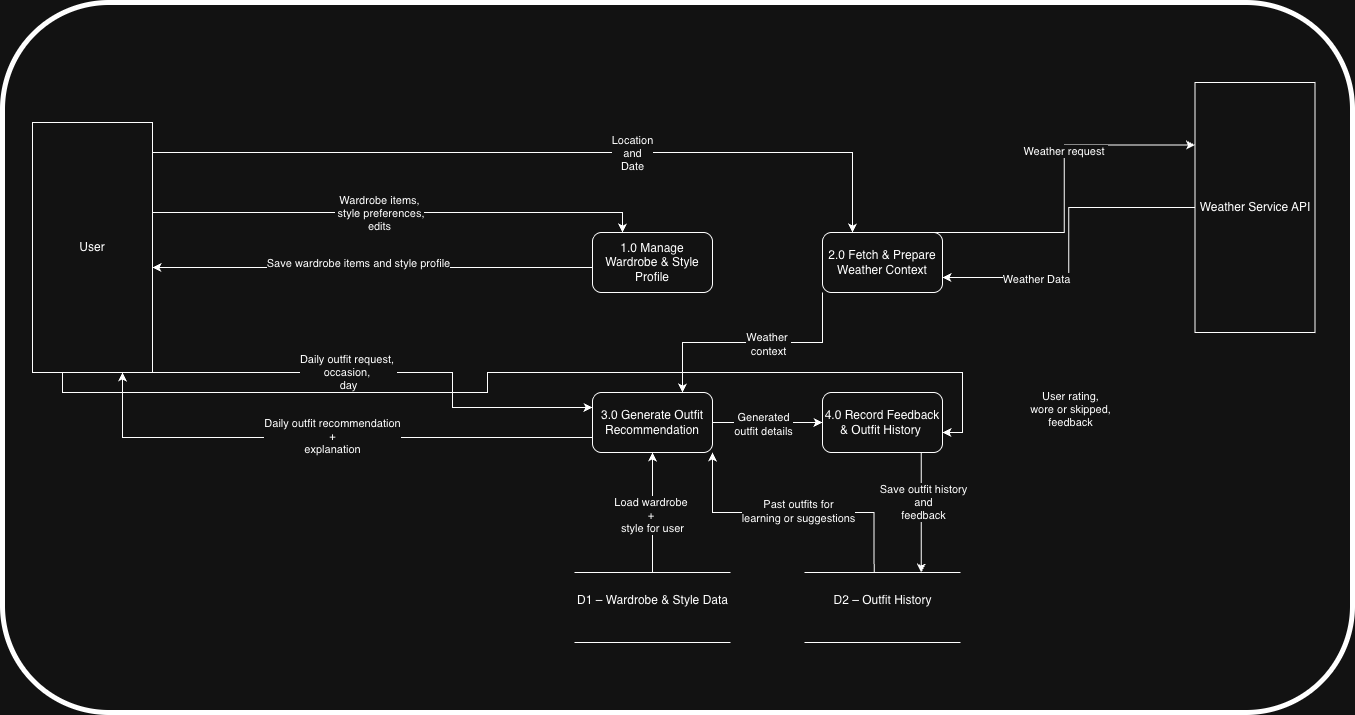

The diagram above was exported from draw.io. Its source (the exported page's mxGraphModel, read from the mxfile embedded in the PNG):
<mxGraphModel dx="946" dy="644" grid="1" gridSize="10" guides="1" tooltips="1" connect="1" arrows="1" fold="1" page="1" pageScale="1" pageWidth="800" pageHeight="1100" background="none" math="0" shadow="0">
  <root>
    <mxCell id="0" />
    <mxCell id="1" parent="0" />
    <mxCell id="NlWrjCfyLJvj0iDjoNub-17" parent="1" style="rounded=1;whiteSpace=wrap;html=1;fillColor=none;strokeWidth=5;" value="" vertex="1">
      <mxGeometry height="710" width="1350" x="30" y="40" as="geometry" />
    </mxCell>
    <mxCell id="adht-EeIvLS8mBSJa63m-1" edge="1" parent="1" style="edgeStyle=orthogonalEdgeStyle;rounded=0;orthogonalLoop=1;jettySize=auto;html=1;exitX=0;exitY=0.25;exitDx=0;exitDy=0;entryX=1;entryY=0.5;entryDx=0;entryDy=0;">
      <mxGeometry relative="1" as="geometry">
        <Array as="points">
          <mxPoint x="290" y="305" />
          <mxPoint x="290" y="305" />
        </Array>
        <mxPoint x="620" y="305" as="sourcePoint" />
        <mxPoint x="180" y="305" as="targetPoint" />
      </mxGeometry>
    </mxCell>
    <mxCell id="adht-EeIvLS8mBSJa63m-2" connectable="0" parent="adht-EeIvLS8mBSJa63m-1" style="edgeLabel;html=1;align=center;verticalAlign=middle;resizable=0;points=[];" value="Save wardrobe items and style profile" vertex="1">
      <mxGeometry relative="1" x="0.1622" y="6" as="geometry">
        <mxPoint x="21" y="-11" as="offset" />
      </mxGeometry>
    </mxCell>
    <mxCell id="adht-EeIvLS8mBSJa63m-7" edge="1" parent="1" source="adht-EeIvLS8mBSJa63m-14" style="rounded=0;orthogonalLoop=1;jettySize=auto;html=1;exitX=0.983;exitY=0.9;exitDx=0;exitDy=0;entryX=0;entryY=0.25;entryDx=0;entryDy=0;exitPerimeter=0;edgeStyle=orthogonalEdgeStyle;" target="adht-EeIvLS8mBSJa63m-23">
      <mxGeometry relative="1" as="geometry">
        <Array as="points">
          <mxPoint x="178" y="410" />
          <mxPoint x="480" y="410" />
          <mxPoint x="480" y="445" />
        </Array>
        <mxPoint x="472.5" y="335" as="sourcePoint" />
        <mxPoint x="520" y="580" as="targetPoint" />
      </mxGeometry>
    </mxCell>
    <mxCell id="NlWrjCfyLJvj0iDjoNub-5" connectable="0" parent="adht-EeIvLS8mBSJa63m-7" style="edgeLabel;html=1;align=center;verticalAlign=middle;resizable=0;points=[];" value="Daily outfit request,&amp;nbsp;&lt;div&gt;occasion,&amp;nbsp;&lt;/div&gt;&lt;div&gt;day&lt;/div&gt;" vertex="1">
      <mxGeometry relative="1" x="-0.113" y="1" as="geometry">
        <mxPoint as="offset" />
      </mxGeometry>
    </mxCell>
    <mxCell id="adht-EeIvLS8mBSJa63m-12" edge="1" parent="1" source="adht-EeIvLS8mBSJa63m-14" style="edgeStyle=orthogonalEdgeStyle;rounded=0;orthogonalLoop=1;jettySize=auto;html=1;entryX=0.25;entryY=0;entryDx=0;entryDy=0;" target="adht-EeIvLS8mBSJa63m-24" value="">
      <mxGeometry relative="1" as="geometry">
        <Array as="points">
          <mxPoint x="650" y="250" />
        </Array>
        <mxPoint x="430" y="250" as="targetPoint" />
      </mxGeometry>
    </mxCell>
    <mxCell id="adht-EeIvLS8mBSJa63m-13" connectable="0" parent="adht-EeIvLS8mBSJa63m-12" style="edgeLabel;html=1;align=center;verticalAlign=middle;resizable=0;points=[];" value="&lt;div style=&quot;&quot;&gt;Wardrobe items,&lt;br&gt;&amp;nbsp;style preferences, &lt;br&gt;edits&lt;/div&gt;" vertex="1">
      <mxGeometry relative="1" x="-0.06" as="geometry">
        <mxPoint x="-4" as="offset" />
      </mxGeometry>
    </mxCell>
    <mxCell id="NlWrjCfyLJvj0iDjoNub-1" edge="1" parent="1" source="adht-EeIvLS8mBSJa63m-14" style="edgeStyle=orthogonalEdgeStyle;rounded=0;orthogonalLoop=1;jettySize=auto;html=1;exitX=0.917;exitY=0.12;exitDx=0;exitDy=0;entryX=0.25;entryY=0;entryDx=0;entryDy=0;exitPerimeter=0;" target="adht-EeIvLS8mBSJa63m-22">
      <mxGeometry relative="1" as="geometry">
        <mxPoint x="860" y="-70" as="targetPoint" />
      </mxGeometry>
    </mxCell>
    <mxCell id="NlWrjCfyLJvj0iDjoNub-2" connectable="0" parent="NlWrjCfyLJvj0iDjoNub-1" style="edgeLabel;html=1;align=center;verticalAlign=middle;resizable=0;points=[];" value="Location &lt;br&gt;and &lt;br&gt;Date" vertex="1">
      <mxGeometry relative="1" x="-0.1899" as="geometry">
        <mxPoint x="169" as="offset" />
      </mxGeometry>
    </mxCell>
    <mxCell id="NlWrjCfyLJvj0iDjoNub-13" edge="1" parent="1" source="adht-EeIvLS8mBSJa63m-14" style="edgeStyle=orthogonalEdgeStyle;rounded=0;orthogonalLoop=1;jettySize=auto;html=1;exitX=0.25;exitY=1;exitDx=0;exitDy=0;entryX=1;entryY=0.666;entryDx=0;entryDy=0;entryPerimeter=0;" target="adht-EeIvLS8mBSJa63m-25">
      <mxGeometry relative="1" as="geometry">
        <mxPoint x="1210" y="530" as="targetPoint" />
      </mxGeometry>
    </mxCell>
    <mxCell id="NlWrjCfyLJvj0iDjoNub-14" connectable="0" parent="NlWrjCfyLJvj0iDjoNub-13" style="edgeLabel;html=1;align=center;verticalAlign=middle;resizable=0;points=[];" value="User rating, &lt;br&gt;wore or skipped, &lt;br&gt;feedback" vertex="1">
      <mxGeometry relative="1" x="0.9137" y="4" as="geometry">
        <mxPoint x="103" as="offset" />
      </mxGeometry>
    </mxCell>
    <mxCell id="adht-EeIvLS8mBSJa63m-14" parent="1" style="rounded=0;whiteSpace=wrap;html=1;" value="User" vertex="1">
      <mxGeometry height="250" width="120" x="60" y="160" as="geometry" />
    </mxCell>
    <mxCell id="adht-EeIvLS8mBSJa63m-16" edge="1" parent="1" source="adht-EeIvLS8mBSJa63m-18" style="rounded=0;orthogonalLoop=1;jettySize=auto;html=1;exitX=0.5;exitY=0;exitDx=0;exitDy=0;entryX=0.5;entryY=1;entryDx=0;entryDy=0;" target="adht-EeIvLS8mBSJa63m-23">
      <mxGeometry relative="1" as="geometry">
        <mxPoint x="500.05" y="470" as="sourcePoint" />
        <mxPoint x="500.00000000000006" y="340" as="targetPoint" />
      </mxGeometry>
    </mxCell>
    <mxCell id="adht-EeIvLS8mBSJa63m-17" connectable="0" parent="adht-EeIvLS8mBSJa63m-16" style="edgeLabel;html=1;align=center;verticalAlign=middle;resizable=0;points=[];" value="Load wardrobe&amp;nbsp;&lt;div&gt;+&amp;nbsp;&lt;div&gt;style for user&lt;/div&gt;&lt;/div&gt;" vertex="1">
      <mxGeometry relative="1" x="-0.2958" as="geometry">
        <mxPoint x="-1" y="-16" as="offset" />
      </mxGeometry>
    </mxCell>
    <mxCell id="adht-EeIvLS8mBSJa63m-18" parent="1" style="html=1;dashed=0;whiteSpace=wrap;shape=partialRectangle;right=0;left=0;" value="&lt;div&gt;D1 – Wardrobe &amp;amp; Style Data&lt;/div&gt;&lt;div&gt;&lt;br&gt;&lt;/div&gt;" vertex="1">
      <mxGeometry height="70" width="155" x="602.5" y="610" as="geometry" />
    </mxCell>
    <mxCell id="NlWrjCfyLJvj0iDjoNub-3" edge="1" parent="1" source="adht-EeIvLS8mBSJa63m-22" style="rounded=0;orthogonalLoop=1;jettySize=auto;html=1;exitX=0;exitY=1;exitDx=0;exitDy=0;entryX=0.75;entryY=0;entryDx=0;entryDy=0;edgeStyle=orthogonalEdgeStyle;" target="adht-EeIvLS8mBSJa63m-23">
      <mxGeometry relative="1" as="geometry" />
    </mxCell>
    <mxCell id="NlWrjCfyLJvj0iDjoNub-4" connectable="0" parent="NlWrjCfyLJvj0iDjoNub-3" style="edgeLabel;html=1;align=center;verticalAlign=middle;resizable=0;points=[];" value="Weather&amp;nbsp;&lt;div&gt;context&lt;/div&gt;" vertex="1">
      <mxGeometry relative="1" x="-0.1238" y="1" as="geometry">
        <mxPoint as="offset" />
      </mxGeometry>
    </mxCell>
    <mxCell id="adht-EeIvLS8mBSJa63m-22" parent="1" style="rounded=1;whiteSpace=wrap;html=1;" value="2.0 Fetch &amp;amp; Prepare Weather Context" vertex="1">
      <mxGeometry height="60" width="120" x="850" y="270" as="geometry" />
    </mxCell>
    <mxCell id="NlWrjCfyLJvj0iDjoNub-6" edge="1" parent="1" source="adht-EeIvLS8mBSJa63m-23" style="edgeStyle=orthogonalEdgeStyle;rounded=0;orthogonalLoop=1;jettySize=auto;html=1;exitX=0;exitY=0.75;exitDx=0;exitDy=0;entryX=0.75;entryY=1;entryDx=0;entryDy=0;" target="adht-EeIvLS8mBSJa63m-14">
      <mxGeometry relative="1" as="geometry" />
    </mxCell>
    <mxCell id="NlWrjCfyLJvj0iDjoNub-7" connectable="0" parent="NlWrjCfyLJvj0iDjoNub-6" style="edgeLabel;html=1;align=center;verticalAlign=middle;resizable=0;points=[];" value="Daily outfit recommendation &lt;br&gt;+&lt;br&gt;explanation" vertex="1">
      <mxGeometry relative="1" x="-0.0247" y="-2" as="geometry">
        <mxPoint as="offset" />
      </mxGeometry>
    </mxCell>
    <mxCell id="NlWrjCfyLJvj0iDjoNub-8" edge="1" parent="1" source="adht-EeIvLS8mBSJa63m-23" style="edgeStyle=orthogonalEdgeStyle;rounded=0;orthogonalLoop=1;jettySize=auto;html=1;exitX=1;exitY=0.5;exitDx=0;exitDy=0;entryX=0;entryY=0.5;entryDx=0;entryDy=0;" target="adht-EeIvLS8mBSJa63m-25">
      <mxGeometry relative="1" as="geometry" />
    </mxCell>
    <mxCell id="NlWrjCfyLJvj0iDjoNub-9" connectable="0" parent="NlWrjCfyLJvj0iDjoNub-8" style="edgeLabel;html=1;align=center;verticalAlign=middle;resizable=0;points=[];" value="Generated &lt;br&gt;outfit details" vertex="1">
      <mxGeometry relative="1" x="-0.0893" y="-1" as="geometry">
        <mxPoint as="offset" />
      </mxGeometry>
    </mxCell>
    <mxCell id="NlWrjCfyLJvj0iDjoNub-10" edge="1" parent="1" source="adht-EeIvLS8mBSJa63m-45" style="rounded=0;orthogonalLoop=1;jettySize=auto;html=1;exitX=0.446;exitY=0;exitDx=0;exitDy=0;entryX=1;entryY=1;entryDx=0;entryDy=0;exitPerimeter=0;edgeStyle=orthogonalEdgeStyle;" target="adht-EeIvLS8mBSJa63m-23">
      <mxGeometry relative="1" as="geometry" />
    </mxCell>
    <mxCell id="NlWrjCfyLJvj0iDjoNub-11" connectable="0" parent="NlWrjCfyLJvj0iDjoNub-10" style="edgeLabel;html=1;align=center;verticalAlign=middle;resizable=0;points=[];rotation=0;" value="Past outfits for &lt;br&gt;learning or suggestions" vertex="1">
      <mxGeometry relative="1" x="-0.0471" y="3" as="geometry">
        <mxPoint x="-2" y="-5" as="offset" />
      </mxGeometry>
    </mxCell>
    <mxCell id="adht-EeIvLS8mBSJa63m-23" parent="1" style="rounded=1;whiteSpace=wrap;html=1;" value="3.0 Generate Outfit Recommendation" vertex="1">
      <mxGeometry height="60" width="120" x="620" y="430" as="geometry" />
    </mxCell>
    <mxCell id="adht-EeIvLS8mBSJa63m-24" parent="1" style="rounded=1;whiteSpace=wrap;html=1;" value="1.0 Manage Wardrobe &amp;amp; Style Profile" vertex="1">
      <mxGeometry height="60" width="120" x="620" y="270" as="geometry" />
    </mxCell>
    <mxCell id="NlWrjCfyLJvj0iDjoNub-15" edge="1" parent="1" source="adht-EeIvLS8mBSJa63m-25" style="edgeStyle=orthogonalEdgeStyle;rounded=0;orthogonalLoop=1;jettySize=auto;html=1;exitX=0.837;exitY=1;exitDx=0;exitDy=0;entryX=0.75;entryY=0;entryDx=0;entryDy=0;exitPerimeter=0;" target="adht-EeIvLS8mBSJa63m-45">
      <mxGeometry relative="1" as="geometry">
        <Array as="points">
          <mxPoint x="949" y="430" />
        </Array>
      </mxGeometry>
    </mxCell>
    <mxCell id="NlWrjCfyLJvj0iDjoNub-16" connectable="0" parent="NlWrjCfyLJvj0iDjoNub-15" style="edgeLabel;html=1;align=center;verticalAlign=middle;resizable=0;points=[];" value="Save outfit history &lt;br&gt;and &lt;br&gt;feedback" vertex="1">
      <mxGeometry relative="1" x="-0.0586" y="2" as="geometry">
        <mxPoint y="57" as="offset" />
      </mxGeometry>
    </mxCell>
    <mxCell id="adht-EeIvLS8mBSJa63m-25" parent="1" style="rounded=1;whiteSpace=wrap;html=1;" value="4.0 Record Feedback &amp;amp; Outfit History&amp;nbsp;" vertex="1">
      <mxGeometry height="60" width="120" x="850" y="430" as="geometry" />
    </mxCell>
    <mxCell id="adht-EeIvLS8mBSJa63m-36" edge="1" parent="1" style="edgeStyle=orthogonalEdgeStyle;rounded=0;orthogonalLoop=1;jettySize=auto;html=1;entryX=0;entryY=0.25;entryDx=0;entryDy=0;" target="adht-EeIvLS8mBSJa63m-42">
      <mxGeometry relative="1" as="geometry">
        <mxPoint x="960" y="270" as="sourcePoint" />
      </mxGeometry>
    </mxCell>
    <mxCell id="adht-EeIvLS8mBSJa63m-37" connectable="0" parent="adht-EeIvLS8mBSJa63m-36" style="edgeLabel;html=1;align=center;verticalAlign=middle;resizable=0;points=[];" value="Weather request&amp;nbsp;" vertex="1">
      <mxGeometry relative="1" x="0.2184" y="-1" as="geometry">
        <mxPoint as="offset" />
      </mxGeometry>
    </mxCell>
    <mxCell id="adht-EeIvLS8mBSJa63m-38" edge="1" parent="1" source="adht-EeIvLS8mBSJa63m-42" style="rounded=0;orthogonalLoop=1;jettySize=auto;html=1;exitX=0;exitY=0.5;exitDx=0;exitDy=0;entryX=1;entryY=0.75;entryDx=0;entryDy=0;edgeStyle=orthogonalEdgeStyle;" target="adht-EeIvLS8mBSJa63m-22">
      <mxGeometry relative="1" as="geometry">
        <mxPoint x="1062.5" y="265" as="targetPoint" />
      </mxGeometry>
    </mxCell>
    <mxCell id="NlWrjCfyLJvj0iDjoNub-18" connectable="0" parent="adht-EeIvLS8mBSJa63m-38" style="edgeLabel;html=1;align=center;verticalAlign=middle;resizable=0;points=[];" value="Weather Data" vertex="1">
      <mxGeometry relative="1" x="0.4212" y="1" as="geometry">
        <mxPoint as="offset" />
      </mxGeometry>
    </mxCell>
    <mxCell id="adht-EeIvLS8mBSJa63m-42" parent="1" style="rounded=0;whiteSpace=wrap;html=1;" value="Weather Service API" vertex="1">
      <mxGeometry height="250" width="120" x="1222.5" y="120" as="geometry" />
    </mxCell>
    <mxCell id="adht-EeIvLS8mBSJa63m-45" parent="1" style="html=1;dashed=0;whiteSpace=wrap;shape=partialRectangle;right=0;left=0;" value="&lt;div&gt;&lt;div&gt;D2 – Outfit History&lt;/div&gt;&lt;/div&gt;&lt;div&gt;&lt;br&gt;&lt;/div&gt;" vertex="1">
      <mxGeometry height="70" width="155" x="832.5" y="610" as="geometry" />
    </mxCell>
  </root>
</mxGraphModel>